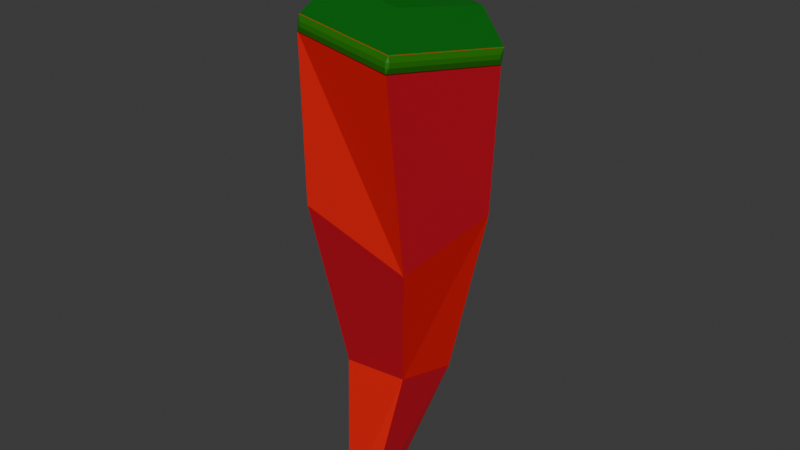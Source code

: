 # Source: Pepper.blend  (saved by Blender 4.1.24; exported with 4.5.12 LTS)
import bpy
from mathutils import Matrix  # noqa: F401  (used for matrix-valued properties, if any)

bpy.ops.wm.read_factory_settings(use_empty=True)
scene = bpy.context.scene
scene.name = 'Scene'

# ---- collections
col_collection = bpy.data.collections.new('Collection'); scene.collection.children.link(col_collection)

# ---- materials (node trees are filled in below, after node groups)
mat_material_002 = bpy.data.materials.new('Material.002')
mat_material_002.use_transparent_shadow = False
mat_material = bpy.data.materials.new('Material')
mat_material.alpha_threshold = 0.0
mat_material.use_transparent_shadow = False
mat_material.roughness = 0.5
mat_material.line_color = (0.0, 0.0, 0.0, 1.0)
mat_material_003 = bpy.data.materials.new('Material.003')
mat_material_003.use_transparent_shadow = False
mat_material_001 = bpy.data.materials.new('Material.001')
mat_material_001.use_transparent_shadow = False

# ---- material node trees
mat_material_002.use_nodes = True; mat_material_002.node_tree.nodes.clear()
_N = mat_material_002.node_tree.nodes; _L = mat_material_002.node_tree.links
n0 = _N.new('ShaderNodeBsdfPrincipled'); n0.name = 'Principled BSDF'; n0.location = (10, 300)
n0.inputs[0].default_value = (0.8002, 0.007352, 0.005056, 1.0)
n1 = _N.new('ShaderNodeOutputMaterial'); n1.name = 'Material Output'; n1.location = (300, 300)
_L.new(n0.outputs[0], n1.inputs[0])
n1.is_active_output = True
mat_material.use_nodes = True; mat_material.node_tree.nodes.clear()
_N = mat_material.node_tree.nodes; _L = mat_material.node_tree.links
n0 = _N.new('ShaderNodeOutputMaterial'); n0.name = 'Material Output'; n0.location = (300, 300)
n1 = _N.new('ShaderNodeBsdfPrincipled'); n1.name = 'Principled BSDF'; n1.location = (10, 300)
n1.inputs[0].default_value = (0.01422, 0.1887, 0.0, 1.0)
n1.inputs[3].default_value = 1.45
_L.new(n1.outputs[0], n0.inputs[0])
n0.is_active_output = True
mat_material_003.use_nodes = True; mat_material_003.node_tree.nodes.clear()
_N = mat_material_003.node_tree.nodes; _L = mat_material_003.node_tree.links
n0 = _N.new('ShaderNodeBsdfPrincipled'); n0.name = 'Principled BSDF'; n0.location = (10, 300)
n0.inputs[0].default_value = (0.00185, 0.1435, 0.003754, 1.0)
n1 = _N.new('ShaderNodeOutputMaterial'); n1.name = 'Material Output'; n1.location = (300, 300)
_L.new(n0.outputs[0], n1.inputs[0])
n1.is_active_output = True
mat_material_001.use_nodes = True; mat_material_001.node_tree.nodes.clear()
_N = mat_material_001.node_tree.nodes; _L = mat_material_001.node_tree.links
n0 = _N.new('ShaderNodeBsdfPrincipled'); n0.name = 'Principled BSDF'; n0.location = (10, 300)
n0.inputs[0].default_value = (0.5495, 0.007537, 0.02143, 1.0)
n1 = _N.new('ShaderNodeOutputMaterial'); n1.name = 'Material Output'; n1.location = (300, 300)
_L.new(n0.outputs[0], n1.inputs[0])
n1.is_active_output = True

# ---- world
world_world = bpy.data.worlds.new('World'); scene.world = world_world
world_world.use_nodes = True; world_world.node_tree.nodes.clear()
_N = world_world.node_tree.nodes; _L = world_world.node_tree.links
n0 = _N.new('ShaderNodeOutputWorld'); n0.name = 'World Output'; n0.location = (300, 300)
n1 = _N.new('ShaderNodeBackground'); n1.name = 'Background'; n1.location = (10, 300)
n1.inputs[0].default_value = (0.05088, 0.05088, 0.05088, 1.0)
_L.new(n1.outputs[0], n0.inputs[0])
n0.is_active_output = True
world_world.color = (0.05088, 0.05088, 0.05088)
world_world.use_sun_shadow = False
world_world.sun_shadow_jitter_overblur = 0.0

# ---- meshes
me_cube = bpy.data.meshes.new('Cube')
me_cube.from_pydata([(1.246, 0.8008, -0.03064), (1.005, 0.9851, -1.056), (0.818, -1.246, 0.09103), (0.9143, -0.9928, -1.168), (-0.8189, 1.245, 0.001599), (-0.9143, 0.9928, -0.8318), (-1.247, -0.8026, 0.1233), (-1.005, -0.9851, -0.9443), (-0.5643, 0.5797, -2.211), (-0.6123, -0.5644, -2.091), (0.6123, 0.5644, -2.159), (0.5643, -0.5797, -2.039), (-0.2279, -0.7251, -3.083), (-0.1856, -1.097, -3.01), (0.1856, -0.699, -3.1), (0.2279, -1.071, -3.027), (0.8349, -1.213, 0.19), (-1.23, -0.769, 0.2222), (1.263, 0.8343, 0.06828), (-0.8019, 1.278, 0.1005), (0.818, -1.246, 0.09103), (-1.247, -0.8026, 0.1233), (1.246, 0.8008, -0.03064), (-0.8189, 1.245, 0.001599), (-1.23, -0.769, 0.2222), (0.8349, -1.213, 0.19), (1.263, 0.8343, 0.06828), (-0.8019, 1.278, 0.1005), (0.8334, -1.269, 0.0918), (-1.231, -0.825, 0.1241), (1.262, 0.7783, -0.02985), (-1.214, -0.7915, 0.223), (0.8503, -1.235, 0.1907), (1.278, 0.8118, 0.06907), (-1.256, -0.7888, 0.1228), (-0.8282, 1.258, 0.001127), (1.236, 0.8145, -0.03112), (-0.8113, 1.292, 0.1), (-1.239, -0.7553, 0.2217), (1.253, 0.848, 0.0678), (0.8289, -1.285, 0.1269), (0.8334, -1.269, 0.0918), (0.8716, -1.256, 0.1256), (-1.166, -0.8566, 0.1581), (-1.231, -0.825, 0.1241), (1.262, 0.7783, -0.02985), (1.284, 0.7183, 0.00824), (-1.214, -0.7915, 0.223), (-1.161, -0.8457, 0.1903), (0.8345, -1.275, 0.1592), (0.8766, -1.246, 0.1551), (0.8503, -1.235, 0.1907), (1.289, 0.7284, 0.03776), (1.278, 0.8118, 0.06907), (-1.256, -0.7888, 0.1228), (-1.268, -0.7039, 0.1546), (-0.855, 1.269, 0.03735), (-0.8121, 1.298, 0.03321), (-0.8282, 1.258, 0.001127), (1.182, 0.8697, 0.002075), (1.236, 0.8145, -0.03112), (-0.8113, 1.292, 0.1), (-0.8068, 1.309, 0.06433), (-0.8502, 1.279, 0.06567), (-1.263, -0.6943, 0.183), (-1.239, -0.7553, 0.2217), (1.187, 0.8802, 0.03319), (1.253, 0.848, 0.0678), (-0.1406, 0.4295, 0.3987), (0.3698, 0.3198, 0.3907), (-0.2462, -0.07524, 0.4287), (0.2642, -0.1849, 0.4207), (0.8349, -1.213, 0.19), (0.6502, -0.7989, 0.3951), (-0.8537, -0.4757, 0.4186), (-1.23, -0.769, 0.2222), (1.263, 0.8343, 0.06828), (0.9612, 0.6884, 0.3067), (-0.5427, 1.012, 0.3302), (-0.8019, 1.278, 0.1005), (1.246, 0.8008, -0.03064), (1.005, 0.9851, -1.056), (0.818, -1.246, 0.09103), (0.9143, -0.9928, -1.168), (-0.8189, 1.245, 0.001599), (-0.9143, 0.9928, -0.8318), (-1.247, -0.8026, 0.1233), (-1.005, -0.9851, -0.9443), (-0.5643, 0.5797, -2.211), (-0.6123, -0.5644, -2.091), (0.6123, 0.5644, -2.159), (0.5643, -0.5797, -2.039), (-0.2279, -0.7251, -3.083), (-0.1856, -1.097, -3.01), (0.1856, -0.699, -3.1), (0.2279, -1.071, -3.027), (-0.1406, 0.4295, 0.3987), (0.3698, 0.3198, 0.3907), (-0.2462, -0.07524, 0.4287), (0.2642, -0.1849, 0.4207), (-0.07971, 0.05111, 0.5048), (-0.0262, 0.3071, 0.4896), (0.2326, 0.2514, 0.4856), (0.1791, -0.004518, 0.5008), (-0.1629, 0.08542, 0.8968), (-0.05843, 0.5853, 0.867), (0.447, 0.4766, 0.8592), (0.3425, -0.02321, 0.8889)], [(52, 66), (46, 59), (45, 60), (53, 67)], [(0, 4, 23, 22), (3, 2, 6, 7), (7, 5, 8, 9), (5, 4, 0, 1), (11, 9, 13, 15), (1, 3, 11, 10), (12, 14, 15, 13), (8, 10, 14, 12), (17, 19, 27, 24), (19, 18, 26, 27), (2, 0, 22, 20), (26, 22, 36, 39), (16, 17, 24, 25), (6, 2, 20, 21), (18, 16, 25, 26), (4, 6, 21, 23), (24, 21, 29, 31), (21, 20, 28, 29), (25, 24, 31, 32), (22, 26, 33, 30), (26, 25, 32, 33), (22, 23, 35, 36), (21, 24, 38, 34), (24, 27, 37, 38), (27, 26, 39, 37), (20, 22, 30, 28), (23, 21, 34, 35), (42, 46, 52, 50), (43, 40, 49, 48), (59, 57, 62, 66), (56, 55, 64, 63), (40, 41, 42), (49, 50, 51), (40, 43, 44, 41), (46, 42, 41, 45), (48, 49, 51, 47), (50, 52, 53, 51), (47, 44, 43, 48), (42, 50, 49, 40), (45, 53, 52, 46), (56, 57, 58), (61, 62, 63), (55, 56, 58, 54), (57, 59, 60, 58), (63, 64, 65, 61), (66, 62, 61, 67), (64, 55, 54, 65), (59, 66, 67, 60), (62, 57, 56, 63), (78, 74, 70, 68), (73, 74, 75, 72), (77, 73, 72, 76), (74, 78, 79, 75), (78, 77, 76, 79), (73, 77, 69, 71), (74, 73, 71, 70), (77, 78, 68, 69), (87, 86, 84, 85), (81, 80, 82, 83), (85, 81, 90, 88), (83, 87, 89, 91), (89, 88, 92, 93), (90, 91, 95, 94), (98, 99, 103, 100), (101, 100, 104, 105), (96, 98, 100, 101), (99, 97, 102, 103), (97, 96, 101, 102), (106, 105, 104, 107), (103, 102, 106, 107), (102, 101, 105, 106), (100, 103, 107, 104)])
me_cube.polygons.foreach_set('material_index', [0, 0, 0, 0, 0, 0, 0, 0, 0, 0, 0, 0, 0, 0, 0, 0, 0, 0, 0, 0, 0, 0, 0, 0, 0, 0, 0, 1, 1, 1, 1, 1, 1, 1, 1, 1, 1, 1, 1, 1, 1, 1, 1, 1, 1, 1, 1, 1, 1, 2, 2, 2, 2, 2, 2, 2, 2, 3, 3, 3, 3, 3, 3, 1, 1, 1, 1, 1, 1, 1, 1, 1])
_uv = me_cube.uv_layers.new(name='UVMap')
_uv.uv.foreach_set('vector', [0.625, 0.5, 0.625, 0.25, 0.625, 0.25, 0.625, 0.5, 0.375, 0.75, 0.625, 0.75, 0.625, 1.0, 0.375, 1.0, 0.375, 0.0, 0.375, 0.25, 0.375, 0.25, 0.375, 0.0, 0.375, 0.25, 0.625, 0.25, 0.625, 0.5, 0.375, 0.5, 0.375, 0.75, 0.375, 1.0, 0.375, 1.0, 0.375, 0.75, 0.375, 0.5, 0.375, 0.75, 0.375, 0.75, 0.375, 0.5, 0.125, 0.5, 0.375, 0.5, 0.375, 0.75, 0.125, 0.75, 0.375, 0.25, 0.375, 0.5, 0.375, 0.5, 0.375, 0.25, 0.875, 0.75, 0.875, 0.5086, 0.875, 0.5086, 0.875, 0.75, 0.875, 0.5, 0.6272, 0.5, 0.6272, 0.5, 0.875, 0.5, 0.625, 0.75, 0.625, 0.5, 0.625, 0.5, 0.625, 0.75, 0.625, 0.5, 0.625, 0.5, 0.625, 0.5, 0.625, 0.5, 0.6272, 0.75, 0.875, 0.75, 0.875, 0.75, 0.6272, 0.75, 0.625, 1.0, 0.625, 0.75, 0.625, 0.75, 0.625, 1.0, 0.625, 0.5, 0.625, 0.75, 0.625, 0.75, 0.625, 0.5, 0.625, 0.25, 0.625, 0.0, 0.625, 0.0, 0.625, 0.25, 0.625, 0.0, 0.625, 0.0, 0.625, 0.0, 0.625, 0.0, 0.625, 1.0, 0.625, 0.75, 0.625, 0.75, 0.625, 1.0, 0.6272, 0.75, 0.875, 0.75, 0.875, 0.75, 0.6272, 0.75, 0.625, 0.5, 0.625, 0.5, 0.625, 0.5, 0.625, 0.5, 0.625, 0.5, 0.625, 0.75, 0.625, 0.75, 0.625, 0.5, 0.625, 0.5, 0.625, 0.25, 0.625, 0.25, 0.625, 0.5, 0.625, 0.0, 0.625, 0.0, 0.625, 0.0, 0.625, 0.0, 0.875, 0.75, 0.875, 0.5086, 0.875, 0.5086, 0.875, 0.75, 0.875, 0.5, 0.6272, 0.5, 0.6272, 0.5, 0.875, 0.5, 0.625, 0.75, 0.625, 0.5, 0.625, 0.5, 0.625, 0.75, 0.625, 0.25, 0.625, 0.0, 0.625, 0.0, 0.625, 0.25, 0.625, 0.7456, 0.625, 0.5044, 0.625, 0.5044, 0.625, 0.7456, 0.625, 0.9958, 0.625, 0.7542, 0.625, 0.7542, 0.625, 0.9958, 0.625, 0.4957, 0.625, 0.2543, 0.625, 0.2543, 0.625, 0.4957, 0.625, 0.2455, 0.625, 0.004506, 0.625, 0.004506, 0.625, 0.2455, 0.625, 0.7542, 0.625, 0.75, 0.625, 0.7456, 0.625, 0.7499, 0.625, 0.7456, 0.625, 0.7463, 0.625, 0.7542, 0.625, 0.9958, 0.625, 1.0, 0.625, 0.75, 0.625, 0.5044, 0.625, 0.7456, 0.625, 0.75, 0.625, 0.5, 0.625, 0.9958, 0.625, 0.7542, 0.625, 0.7537, 0.625, 1.0, 0.625, 0.7456, 0.625, 0.5044, 0.625, 0.5, 0.625, 0.75, 0.625, 1.0, 0.625, 1.0, 0.625, 0.9958, 0.625, 0.9958, 0.625, 0.7456, 0.625, 0.7456, 0.625, 0.7542, 0.625, 0.7542, 0.625, 0.5, 0.625, 0.5, 0.625, 0.5044, 0.625, 0.5044, 0.625, 0.2455, 0.625, 0.2543, 0.625, 0.25, 0.625, 0.2539, 0.625, 0.2543, 0.625, 0.2501, 0.625, 0.004506, 0.625, 0.2455, 0.625, 0.25, 0.625, 0.0, 0.625, 0.2543, 0.625, 0.4957, 0.625, 0.5, 0.625, 0.25, 0.625, 0.2455, 0.625, 0.004506, 0.625, 0.0, 0.625, 0.2464, 0.625, 0.4957, 0.625, 0.2543, 0.625, 0.2538, 0.625, 0.5, 0.625, 0.004506, 0.625, 0.004506, 0.625, 0.0, 0.625, 0.0, 0.625, 0.4957, 0.625, 0.4957, 0.625, 0.5, 0.625, 0.5, 0.625, 0.2543, 0.625, 0.2543, 0.625, 0.2455, 0.625, 0.2455, 0.8462, 0.529, 0.8462, 0.721, 0.8462, 0.721, 0.8462, 0.529, 0.6538, 0.721, 0.8462, 0.721, 0.875, 0.75, 0.6272, 0.75, 0.6538, 0.529, 0.6538, 0.721, 0.625, 0.75, 0.625, 0.5, 0.8462, 0.721, 0.8462, 0.529, 0.875, 0.5086, 0.875, 0.75, 0.8462, 0.529, 0.6538, 0.529, 0.6272, 0.5, 0.875, 0.5, 0.6538, 0.721, 0.6538, 0.529, 0.6538, 0.529, 0.6538, 0.721, 0.8462, 0.721, 0.6538, 0.721, 0.6538, 0.721, 0.8462, 0.721, 0.6538, 0.529, 0.8462, 0.529, 0.8462, 0.529, 0.6538, 0.529, 0.375, 0.0, 0.625, 0.0, 0.625, 0.25, 0.375, 0.25, 0.375, 0.5, 0.625, 0.5, 0.625, 0.75, 0.375, 0.75, 0.375, 0.25, 0.375, 0.5, 0.375, 0.5, 0.375, 0.25, 0.375, 0.75, 0.375, 1.0, 0.375, 1.0, 0.375, 0.75, 0.375, 0.0, 0.375, 0.25, 0.375, 0.25, 0.375, 0.0, 0.375, 0.5, 0.375, 0.75, 0.375, 0.75, 0.375, 0.5, 0.8462, 0.721, 0.6538, 0.721, 0.6538, 0.721, 0.8462, 0.721, 0.8462, 0.529, 0.8462, 0.721, 0.8462, 0.721, 0.8462, 0.529, 0.8462, 0.529, 0.8462, 0.721, 0.8462, 0.721, 0.8462, 0.529, 0.6538, 0.721, 0.6538, 0.529, 0.6538, 0.529, 0.6538, 0.721, 0.6538, 0.529, 0.8462, 0.529, 0.8462, 0.529, 0.6538, 0.529, 0.6538, 0.529, 0.8462, 0.529, 0.8462, 0.721, 0.6538, 0.721, 0.6538, 0.721, 0.6538, 0.529, 0.6538, 0.529, 0.6538, 0.721, 0.6538, 0.529, 0.8462, 0.529, 0.8462, 0.529, 0.6538, 0.529, 0.8462, 0.721, 0.6538, 0.721, 0.6538, 0.721, 0.8462, 0.721])
me_cube.materials.append(mat_material_002)
me_cube.materials.append(mat_material)
me_cube.materials.append(mat_material_003)
me_cube.materials.append(mat_material_001)
me_cube.use_mirror_vertex_groups = False
me_cube.update()

# ---- objects
ob_cube = bpy.data.objects.new('Cube', me_cube)

# ---- transforms, parenting, visibility, modifiers, constraints
ob_cube.location = (0.0, 0.0, 7.146)
ob_cube.scale = (1.0, 1.0, 2.511)
ob_cube.lock_rotations_4d = False
ob_cube.empty_display_type = 'ARROWS'
ob_cube.lineart.crease_threshold = 0.0

# ---- collection membership
col_collection.objects.link(ob_cube)

# ---- scene / render settings (as saved in the file)
scene.frame_start = 1; scene.frame_end = 250; scene.frame_set(1)
scene.render.engine = 'BLENDER_EEVEE_NEXT'
scene.cycles.sampling_pattern = 'TABULATED_SOBOL'
scene.eevee.ray_tracing_options.trace_max_roughness = 0.0
bpy.context.view_layer.update()

# ---- added for rendering (the .blend has no active camera and no usable light): camera, sun
cam_auto = bpy.data.cameras.new('AutoCamera')
cam_auto.lens = 50.0
cam_auto.sensor_width = 36.0
cam_auto.clip_end = 1000.0
ob_auto_camera = bpy.data.objects.new('AutoCamera', cam_auto)
scene.collection.objects.link(ob_auto_camera)
ob_auto_camera.location = (9.89071, -11.8441, 12.2825)
ob_auto_camera.rotation_euler = (1.09748, -7.21219e-08, 0.694738)
scene.camera = ob_auto_camera
light_auto_sun = bpy.data.lights.new('AutoSun', 'SUN')
light_auto_sun.energy = 3.0
light_auto_sun.angle = 0.0523599
ob_auto_sun = bpy.data.objects.new('AutoSun', light_auto_sun)
scene.collection.objects.link(ob_auto_sun)
ob_auto_sun.rotation_euler = (0.872665, 0.174533, 0.523599)
bpy.context.view_layer.update()
